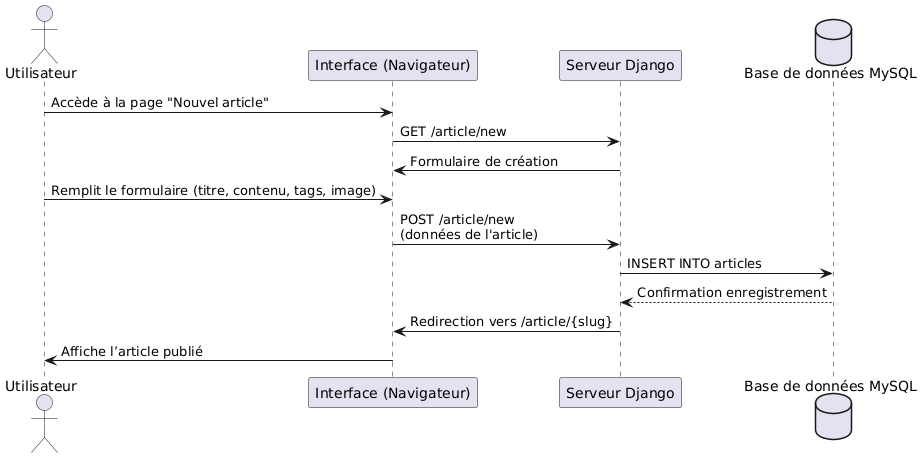

The diagram above was rendered by PlantUML. Its source (embedded in the PNG):
@startuml
actor Utilisateur
participant "Interface (Navigateur)" as UI
participant "Serveur Django" as Backend
database "Base de données MySQL" as DB

Utilisateur -> UI : Accède à la page "Nouvel article"
UI -> Backend : GET /article/new
Backend -> UI : Formulaire de création

Utilisateur -> UI : Remplit le formulaire (titre, contenu, tags, image)
UI -> Backend : POST /article/new\n(données de l'article)
Backend -> DB : INSERT INTO articles
DB --> Backend : Confirmation enregistrement
Backend -> UI : Redirection vers /article/{slug}

UI -> Utilisateur : Affiche l’article publié
@enduml